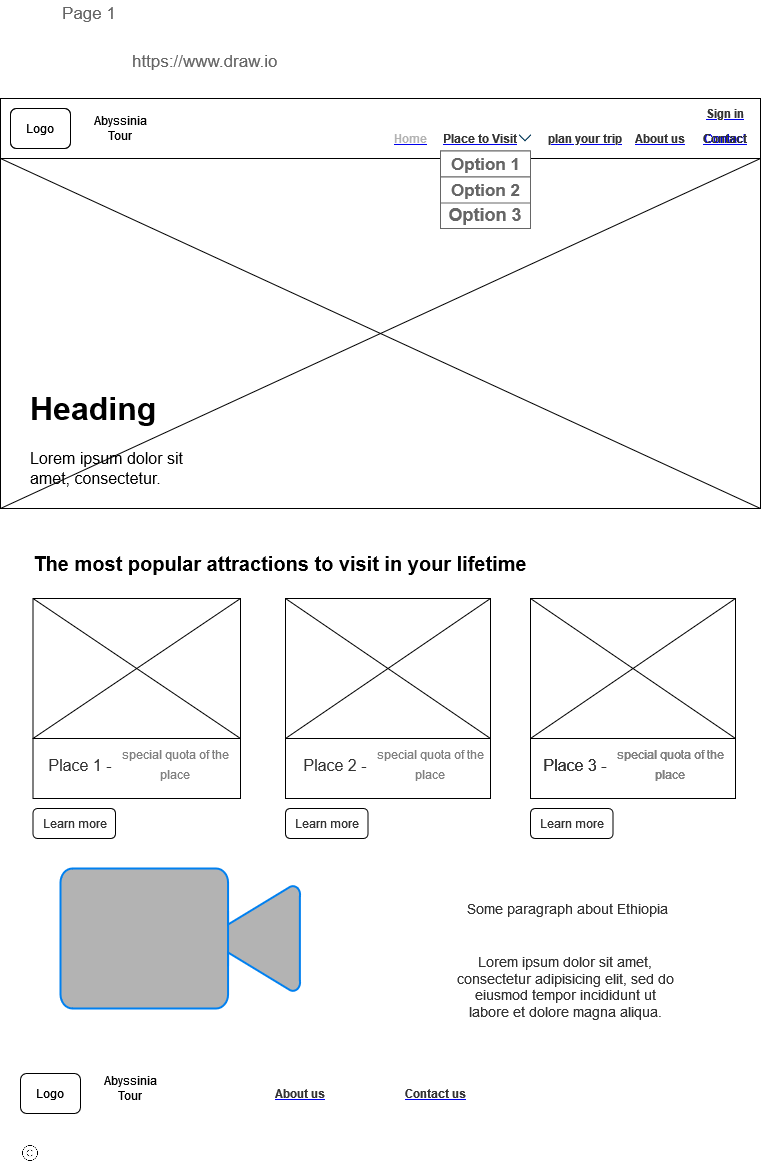

The diagram above was exported from draw.io. Its source (the exported page's mxGraphModel, read from the mxfile embedded in the PNG):
<mxGraphModel dx="3128" dy="1648" grid="1" gridSize="10" guides="1" tooltips="1" connect="1" arrows="1" fold="1" page="1" pageScale="1" pageWidth="3300" pageHeight="4681" math="0" shadow="0">
  <root>
    <mxCell id="0" />
    <mxCell id="1" parent="0" />
    <mxCell id="2" value="Page 1" style="strokeWidth=1;shadow=0;dashed=0;align=center;html=1;shape=mxgraph.mockup.containers.anchor;fontSize=17;fontColor=#666666;align=left;" vertex="1" parent="1">
      <mxGeometry x="1070" y="312" width="110" height="26" as="geometry" />
    </mxCell>
    <mxCell id="3" value="https://www.draw.io" style="strokeWidth=1;shadow=0;dashed=0;align=center;html=1;shape=mxgraph.mockup.containers.anchor;rSize=0;fontSize=17;fontColor=#666666;align=left;" vertex="1" parent="1">
      <mxGeometry x="1140" y="360" width="250" height="26" as="geometry" />
    </mxCell>
    <mxCell id="4" value="" style="rounded=0;whiteSpace=wrap;html=1;" vertex="1" parent="1">
      <mxGeometry x="1010" y="410" width="760" height="60" as="geometry" />
    </mxCell>
    <mxCell id="5" value="Logo" style="rounded=1;whiteSpace=wrap;html=1;" vertex="1" parent="1">
      <mxGeometry x="1020" y="420" width="60" height="40" as="geometry" />
    </mxCell>
    <mxCell id="6" value="&lt;span&gt;Abyssinia Tour &lt;/span&gt;" style="text;html=1;strokeColor=none;fillColor=none;align=center;verticalAlign=middle;whiteSpace=wrap;rounded=0;" vertex="1" parent="1">
      <mxGeometry x="1090" y="425" width="80" height="30" as="geometry" />
    </mxCell>
    <UserObject label="&lt;font color=&quot;#B3B3B3&quot;&gt;&lt;b&gt;Home&lt;/b&gt;&lt;/font&gt;" link="https://www.draw.io" id="7">
      <mxCell style="text;html=1;strokeColor=none;fillColor=none;whiteSpace=wrap;align=center;verticalAlign=middle;fontColor=#0000EE;fontStyle=4;" vertex="1" parent="1">
        <mxGeometry x="1410" y="445" width="20" height="10" as="geometry" />
      </mxCell>
    </UserObject>
    <UserObject label="&lt;font color=&quot;#333333&quot;&gt;&lt;b&gt;About us&lt;/b&gt;&lt;/font&gt;" link="https://www.draw.io" id="8">
      <mxCell style="text;html=1;strokeColor=none;fillColor=none;whiteSpace=wrap;align=center;verticalAlign=middle;fontColor=#0000EE;fontStyle=4;" vertex="1" parent="1">
        <mxGeometry x="1640" y="445" width="60" height="10" as="geometry" />
      </mxCell>
    </UserObject>
    <UserObject label="Contact" link="https://www.draw.io" id="9">
      <mxCell style="text;html=1;strokeColor=none;fillColor=none;whiteSpace=wrap;align=center;verticalAlign=middle;fontColor=#0000EE;fontStyle=4;" vertex="1" parent="1">
        <mxGeometry x="1710" y="445" width="50" height="10" as="geometry" />
      </mxCell>
    </UserObject>
    <mxCell id="10" value="" style="rounded=0;whiteSpace=wrap;html=1;fontSize=16;fillColor=#FFFFFF;" vertex="1" parent="1">
      <mxGeometry x="1010" y="470" width="760" height="350" as="geometry" />
    </mxCell>
    <mxCell id="11" value="" style="endArrow=none;html=1;rounded=0;fontSize=16;exitX=1;exitY=1;exitDx=0;exitDy=0;entryX=0;entryY=0;entryDx=0;entryDy=0;" edge="1" source="10" target="10" parent="1">
      <mxGeometry width="50" height="50" relative="1" as="geometry">
        <mxPoint x="370" y="320" as="sourcePoint" />
        <mxPoint x="420" y="270" as="targetPoint" />
      </mxGeometry>
    </mxCell>
    <mxCell id="12" value="" style="endArrow=none;html=1;rounded=0;fontSize=16;exitX=0;exitY=1;exitDx=0;exitDy=0;entryX=1;entryY=0;entryDx=0;entryDy=0;" edge="1" source="10" target="10" parent="1">
      <mxGeometry width="50" height="50" relative="1" as="geometry">
        <mxPoint x="370" y="320" as="sourcePoint" />
        <mxPoint x="420" y="270" as="targetPoint" />
      </mxGeometry>
    </mxCell>
    <mxCell id="13" value="&lt;h1&gt;Heading&lt;/h1&gt;&lt;p&gt;Lorem ipsum dolor sit amet, consectetur.&lt;br&gt;&lt;/p&gt;" style="text;html=1;strokeColor=none;fillColor=none;spacing=5;spacingTop=-20;whiteSpace=wrap;overflow=hidden;rounded=0;fontSize=16;" vertex="1" parent="1">
      <mxGeometry x="1035" y="690" width="190" height="110" as="geometry" />
    </mxCell>
    <mxCell id="14" value="&lt;h2 style=&quot;font-size: 20px;&quot; class=&quot;elementor-heading-title elementor-size-default&quot;&gt;&lt;font style=&quot;font-size: 20px;&quot;&gt;The most popular attractions to visit in your lifetime&lt;/font&gt;&lt;/h2&gt;" style="text;html=1;strokeColor=none;fillColor=none;align=center;verticalAlign=middle;whiteSpace=wrap;rounded=0;fontSize=16;" vertex="1" parent="1">
      <mxGeometry x="1030" y="860" width="520" height="30" as="geometry" />
    </mxCell>
    <mxCell id="15" value="" style="rounded=0;whiteSpace=wrap;html=1;fontSize=20;fillColor=#FFFFFF;" vertex="1" parent="1">
      <mxGeometry x="1042.5" y="910" width="207.5" height="140" as="geometry" />
    </mxCell>
    <mxCell id="16" value="" style="rounded=0;whiteSpace=wrap;html=1;fontSize=20;fillColor=#FFFFFF;" vertex="1" parent="1">
      <mxGeometry x="1295" y="910" width="205" height="140" as="geometry" />
    </mxCell>
    <mxCell id="17" value="" style="rounded=0;whiteSpace=wrap;html=1;fontSize=20;fillColor=#FFFFFF;" vertex="1" parent="1">
      <mxGeometry x="1540" y="910" width="205" height="140" as="geometry" />
    </mxCell>
    <UserObject label="&lt;font color=&quot;#333333&quot;&gt;&lt;b&gt;Contact&lt;/b&gt;&lt;/font&gt;" link="https://www.draw.io" id="18">
      <mxCell style="text;html=1;strokeColor=none;fillColor=none;whiteSpace=wrap;align=center;verticalAlign=middle;fontColor=#0000EE;fontStyle=4;" vertex="1" parent="1">
        <mxGeometry x="1710" y="445" width="50" height="10" as="geometry" />
      </mxCell>
    </UserObject>
    <mxCell id="19" value="Logo" style="rounded=1;whiteSpace=wrap;html=1;" vertex="1" parent="1">
      <mxGeometry x="1020" y="420" width="60" height="40" as="geometry" />
    </mxCell>
    <mxCell id="20" value="" style="endArrow=none;html=1;rounded=0;fontSize=20;exitX=0;exitY=0;exitDx=0;exitDy=0;entryX=1;entryY=0;entryDx=0;entryDy=0;" edge="1" target="16" parent="1">
      <mxGeometry width="50" height="50" relative="1" as="geometry">
        <mxPoint x="1295" y="1050" as="sourcePoint" />
        <mxPoint x="410" y="690" as="targetPoint" />
      </mxGeometry>
    </mxCell>
    <mxCell id="21" value="" style="endArrow=none;html=1;rounded=0;fontSize=20;exitX=0;exitY=0;exitDx=0;exitDy=0;entryX=1;entryY=1;entryDx=0;entryDy=0;" edge="1" source="16" target="16" parent="1">
      <mxGeometry width="50" height="50" relative="1" as="geometry">
        <mxPoint x="360" y="740" as="sourcePoint" />
        <mxPoint x="410" y="690" as="targetPoint" />
      </mxGeometry>
    </mxCell>
    <mxCell id="22" value="" style="endArrow=none;html=1;rounded=0;fontSize=20;entryX=1;entryY=0;entryDx=0;entryDy=0;exitX=0;exitY=0;exitDx=0;exitDy=0;" edge="1" target="17" parent="1">
      <mxGeometry width="50" height="50" relative="1" as="geometry">
        <mxPoint x="1540" y="1050" as="sourcePoint" />
        <mxPoint x="410" y="690" as="targetPoint" />
      </mxGeometry>
    </mxCell>
    <mxCell id="23" value="" style="endArrow=none;html=1;rounded=0;fontSize=20;exitX=1;exitY=1;exitDx=0;exitDy=0;entryX=0;entryY=0;entryDx=0;entryDy=0;" edge="1" source="17" target="17" parent="1">
      <mxGeometry width="50" height="50" relative="1" as="geometry">
        <mxPoint x="360" y="740" as="sourcePoint" />
        <mxPoint x="410" y="690" as="targetPoint" />
      </mxGeometry>
    </mxCell>
    <mxCell id="24" value="" style="endArrow=none;html=1;rounded=0;fontSize=20;exitX=0;exitY=0;exitDx=0;exitDy=0;entryX=1;entryY=1;entryDx=0;entryDy=0;" edge="1" source="15" target="15" parent="1">
      <mxGeometry width="50" height="50" relative="1" as="geometry">
        <mxPoint x="360" y="740" as="sourcePoint" />
        <mxPoint x="410" y="690" as="targetPoint" />
      </mxGeometry>
    </mxCell>
    <mxCell id="25" value="" style="endArrow=none;html=1;rounded=0;fontSize=20;exitX=0;exitY=1;exitDx=0;exitDy=0;" edge="1" source="15" parent="1">
      <mxGeometry width="50" height="50" relative="1" as="geometry">
        <mxPoint x="360" y="740" as="sourcePoint" />
        <mxPoint x="1250" y="910" as="targetPoint" />
      </mxGeometry>
    </mxCell>
    <UserObject label="&lt;b&gt;&lt;font color=&quot;#333333&quot;&gt;About us&lt;/font&gt;&lt;/b&gt;" link="https://www.draw.io" id="26">
      <mxCell style="text;html=1;strokeColor=none;fillColor=none;whiteSpace=wrap;align=center;verticalAlign=middle;fontColor=#0000EE;fontStyle=4;fontSize=12;" vertex="1" parent="1">
        <mxGeometry x="1280" y="1400" width="60" height="10" as="geometry" />
      </mxCell>
    </UserObject>
    <UserObject label="&lt;font color=&quot;#333333&quot;&gt;&lt;b&gt;Contact us&lt;/b&gt;&lt;/font&gt;" link="https://www.draw.io" id="27">
      <mxCell style="text;html=1;strokeColor=none;fillColor=none;whiteSpace=wrap;align=center;verticalAlign=middle;fontColor=#0000EE;fontStyle=4;fontSize=12;" vertex="1" parent="1">
        <mxGeometry x="1410" y="1400" width="70" height="10" as="geometry" />
      </mxCell>
    </UserObject>
    <mxCell id="28" value="Logo" style="rounded=1;whiteSpace=wrap;html=1;" vertex="1" parent="1">
      <mxGeometry x="1030" y="1385" width="60" height="40" as="geometry" />
    </mxCell>
    <UserObject label="&lt;b&gt;&lt;font color=&quot;#333333&quot;&gt;Place to Visit&lt;br&gt;&lt;/font&gt;&lt;/b&gt;" link="https://www.draw.io" id="29">
      <mxCell style="text;html=1;strokeColor=none;fillColor=none;whiteSpace=wrap;align=center;verticalAlign=middle;fontColor=#0000EE;fontStyle=4;fontSize=12;" vertex="1" parent="1">
        <mxGeometry x="1450" y="440" width="80" height="20" as="geometry" />
      </mxCell>
    </UserObject>
    <mxCell id="30" value="" style="strokeWidth=1;shadow=0;dashed=0;align=center;html=1;shape=mxgraph.mockup.containers.rrect;rSize=0;strokeColor=#666666;fontSize=18;fillColor=#FFFFFF;" vertex="1" parent="1">
      <mxGeometry x="1450" y="462.5" width="90" height="77.5" as="geometry" />
    </mxCell>
    <mxCell id="31" value="Option 1" style="strokeColor=inherit;fillColor=inherit;gradientColor=inherit;strokeWidth=1;shadow=0;dashed=0;align=center;html=1;shape=mxgraph.mockup.containers.rrect;rSize=0;fontSize=17;fontColor=#666666;fontStyle=1;resizeWidth=1;" vertex="1" parent="30">
      <mxGeometry width="90" height="26" relative="1" as="geometry" />
    </mxCell>
    <mxCell id="32" value="Option 2" style="strokeColor=inherit;fillColor=inherit;gradientColor=inherit;strokeWidth=1;shadow=0;dashed=0;align=center;html=1;shape=mxgraph.mockup.containers.rrect;rSize=0;fontSize=17;fontColor=#666666;fontStyle=1;resizeWidth=1;" vertex="1" parent="30">
      <mxGeometry width="90" height="26" relative="1" as="geometry">
        <mxPoint y="26" as="offset" />
      </mxGeometry>
    </mxCell>
    <mxCell id="33" value="3Option 33" style="strokeWidth=1;shadow=0;dashed=0;align=center;html=1;shape=mxgraph.mockup.containers.rrect;rSize=0;fontSize=17;fontColor=#ffffff;fontStyle=1;fillColor=#FFFFFF;strokeColor=#008cff;resizeWidth=1;" vertex="1" parent="30">
      <mxGeometry width="90" relative="1" as="geometry">
        <mxPoint y="82" as="offset" />
      </mxGeometry>
    </mxCell>
    <mxCell id="34" value="&lt;b&gt;Option 3&lt;/b&gt;" style="text;html=1;strokeColor=none;fillColor=none;align=center;verticalAlign=middle;whiteSpace=wrap;rounded=0;fontSize=18;fontColor=#666666;" vertex="1" parent="30">
      <mxGeometry y="50" width="90" height="27.5" as="geometry" />
    </mxCell>
    <UserObject label="&lt;font color=&quot;#333333&quot;&gt;&lt;b&gt;plan your trip&lt;/b&gt;&lt;/font&gt;" link="https://www.draw.io" id="35">
      <mxCell style="text;html=1;strokeColor=none;fillColor=none;whiteSpace=wrap;align=center;verticalAlign=middle;fontColor=#0000EE;fontStyle=4;fontSize=12;" vertex="1" parent="1">
        <mxGeometry x="1555" y="440" width="80" height="20" as="geometry" />
      </mxCell>
    </UserObject>
    <mxCell id="36" value="" style="shape=image;html=1;verticalAlign=top;verticalLabelPosition=bottom;labelBackgroundColor=#ffffff;imageAspect=0;aspect=fixed;image=https://cdn4.iconfinder.com/data/icons/evil-icons-user-interface/64/arrow_down2-128.png;fontSize=12;fontColor=#B3B3B3;fillColor=#FFFFFF;" vertex="1" parent="1">
      <mxGeometry x="1520" y="435" width="30" height="30" as="geometry" />
    </mxCell>
    <mxCell id="37" value="" style="rounded=0;whiteSpace=wrap;html=1;fontSize=20;fontColor=#B3B3B3;fillColor=#FFFFFF;" vertex="1" parent="1">
      <mxGeometry x="1042.5" y="1050" width="207.5" height="60" as="geometry" />
    </mxCell>
    <mxCell id="38" value="" style="rounded=0;whiteSpace=wrap;html=1;fontSize=20;fontColor=#B3B3B3;fillColor=#FFFFFF;" vertex="1" parent="1">
      <mxGeometry x="1295" y="1050" width="205" height="60" as="geometry" />
    </mxCell>
    <mxCell id="39" value="" style="rounded=0;whiteSpace=wrap;html=1;fontSize=20;fontColor=#B3B3B3;fillColor=#FFFFFF;" vertex="1" parent="1">
      <mxGeometry x="1540" y="1050" width="205" height="60" as="geometry" />
    </mxCell>
    <mxCell id="40" value="&lt;font style=&quot;font-size: 16px;&quot; color=&quot;#333333&quot;&gt;Place 1 -&lt;/font&gt;" style="text;html=1;strokeColor=none;fillColor=none;align=center;verticalAlign=middle;whiteSpace=wrap;rounded=0;fontSize=20;fontColor=#B3B3B3;" vertex="1" parent="1">
      <mxGeometry x="1050" y="1060" width="80" height="30" as="geometry" />
    </mxCell>
    <mxCell id="41" value="&lt;font style=&quot;font-size: 12px;&quot; color=&quot;#808080&quot;&gt;&lt;span&gt;&lt;span data-dobid=&quot;hdw&quot;&gt;special &lt;/span&gt;&lt;/span&gt;quota of the place&lt;/font&gt;" style="text;html=1;strokeColor=none;fillColor=none;align=center;verticalAlign=middle;whiteSpace=wrap;rounded=0;fontSize=16;fontColor=#B3B3B3;" vertex="1" parent="1">
      <mxGeometry x="1120" y="1060" width="130" height="30" as="geometry" />
    </mxCell>
    <mxCell id="42" value="&lt;font style=&quot;font-size: 16px;&quot; color=&quot;#333333&quot;&gt;Place 2 -&lt;/font&gt;" style="text;html=1;strokeColor=none;fillColor=none;align=center;verticalAlign=middle;whiteSpace=wrap;rounded=0;fontSize=20;fontColor=#B3B3B3;" vertex="1" parent="1">
      <mxGeometry x="1305" y="1060" width="80" height="30" as="geometry" />
    </mxCell>
    <mxCell id="43" value="&lt;font style=&quot;font-size: 12px;&quot; color=&quot;#808080&quot;&gt;&lt;span&gt;&lt;span data-dobid=&quot;hdw&quot;&gt;special &lt;/span&gt;&lt;/span&gt;quota of the place&lt;/font&gt;" style="text;html=1;strokeColor=none;fillColor=none;align=center;verticalAlign=middle;whiteSpace=wrap;rounded=0;fontSize=16;fontColor=#B3B3B3;" vertex="1" parent="1">
      <mxGeometry x="1375" y="1060" width="130" height="30" as="geometry" />
    </mxCell>
    <mxCell id="44" value="&lt;font style=&quot;font-size: 16px;&quot; color=&quot;#333333&quot;&gt;Place 3 -&lt;/font&gt;" style="text;html=1;strokeColor=none;fillColor=none;align=center;verticalAlign=middle;whiteSpace=wrap;rounded=0;fontSize=20;fontColor=#B3B3B3;" vertex="1" parent="1">
      <mxGeometry x="1545" y="1060" width="80" height="30" as="geometry" />
    </mxCell>
    <mxCell id="45" value="&lt;font style=&quot;font-size: 12px;&quot; color=&quot;#808080&quot;&gt;&lt;span&gt;&lt;span data-dobid=&quot;hdw&quot;&gt;special &lt;/span&gt;&lt;/span&gt;quota of the place&lt;/font&gt;" style="text;html=1;strokeColor=none;fillColor=none;align=center;verticalAlign=middle;whiteSpace=wrap;rounded=0;fontSize=16;fontColor=#B3B3B3;" vertex="1" parent="1">
      <mxGeometry x="1615" y="1060" width="130" height="30" as="geometry" />
    </mxCell>
    <mxCell id="46" value="" style="rounded=0;whiteSpace=wrap;html=1;fontSize=20;fillColor=#FFFFFF;" vertex="1" parent="1">
      <mxGeometry x="1540" y="910" width="205" height="140" as="geometry" />
    </mxCell>
    <mxCell id="47" value="&lt;font style=&quot;font-size: 12px;&quot; color=&quot;#808080&quot;&gt;&lt;span&gt;&lt;span data-dobid=&quot;hdw&quot;&gt;special &lt;/span&gt;&lt;/span&gt;quota of the place&lt;/font&gt;" style="text;html=1;strokeColor=none;fillColor=none;align=center;verticalAlign=middle;whiteSpace=wrap;rounded=0;fontSize=16;fontColor=#B3B3B3;" vertex="1" parent="1">
      <mxGeometry x="1615" y="1060" width="130" height="30" as="geometry" />
    </mxCell>
    <mxCell id="48" value="&lt;font style=&quot;font-size: 16px;&quot; color=&quot;#333333&quot;&gt;Place 3 -&lt;/font&gt;" style="text;html=1;strokeColor=none;fillColor=none;align=center;verticalAlign=middle;whiteSpace=wrap;rounded=0;fontSize=20;fontColor=#B3B3B3;" vertex="1" parent="1">
      <mxGeometry x="1545" y="1060" width="80" height="30" as="geometry" />
    </mxCell>
    <mxCell id="49" value="" style="endArrow=none;html=1;rounded=0;fontSize=12;fontColor=#333333;entryX=1;entryY=0;entryDx=0;entryDy=0;exitX=0;exitY=1;exitDx=0;exitDy=0;" edge="1" source="46" target="46" parent="1">
      <mxGeometry width="50" height="50" relative="1" as="geometry">
        <mxPoint x="340" y="780" as="sourcePoint" />
        <mxPoint x="390" y="730" as="targetPoint" />
      </mxGeometry>
    </mxCell>
    <mxCell id="50" value="" style="endArrow=none;html=1;rounded=0;fontSize=12;fontColor=#333333;entryX=0;entryY=0;entryDx=0;entryDy=0;exitX=1;exitY=1;exitDx=0;exitDy=0;" edge="1" source="46" target="46" parent="1">
      <mxGeometry width="50" height="50" relative="1" as="geometry">
        <mxPoint x="340" y="780" as="sourcePoint" />
        <mxPoint x="390" y="730" as="targetPoint" />
      </mxGeometry>
    </mxCell>
    <mxCell id="51" value="Learn more" style="rounded=1;whiteSpace=wrap;html=1;fontSize=12;fontColor=#333333;fillColor=#FFFFFF;" vertex="1" parent="1">
      <mxGeometry x="1042.5" y="1120" width="82.5" height="30" as="geometry" />
    </mxCell>
    <mxCell id="52" value="Learn more" style="rounded=1;whiteSpace=wrap;html=1;fontSize=12;fontColor=#333333;fillColor=#FFFFFF;" vertex="1" parent="1">
      <mxGeometry x="1295" y="1120" width="82.5" height="30" as="geometry" />
    </mxCell>
    <mxCell id="53" value="Learn more" style="rounded=1;whiteSpace=wrap;html=1;fontSize=12;fontColor=#333333;fillColor=#FFFFFF;" vertex="1" parent="1">
      <mxGeometry x="1540" y="1120" width="82.5" height="30" as="geometry" />
    </mxCell>
    <mxCell id="54" value="" style="shape=image;html=1;verticalAlign=top;verticalLabelPosition=bottom;labelBackgroundColor=#ffffff;imageAspect=0;aspect=fixed;image=https://cdn0.iconfinder.com/data/icons/phosphor-thin-vol-2/256/copyright-thin-128.png;fontSize=12;fontColor=#333333;fillColor=#FFFFFF;" vertex="1" parent="1">
      <mxGeometry x="1030" y="1455" width="20" height="20" as="geometry" />
    </mxCell>
    <mxCell id="55" value="" style="html=1;verticalLabelPosition=bottom;align=center;labelBackgroundColor=#ffffff;verticalAlign=top;strokeWidth=2;strokeColor=#0080F0;shadow=0;dashed=0;shape=mxgraph.ios7.icons.video_conversation;fontSize=14;fontColor=#333333;fillColor=#B3B3B3;" vertex="1" parent="1">
      <mxGeometry x="1070" y="1180" width="240" height="140" as="geometry" />
    </mxCell>
    <mxCell id="56" value="&lt;div&gt;Some paragraph about Ethiopia&lt;/div&gt;" style="text;html=1;strokeColor=none;fillColor=none;align=center;verticalAlign=middle;whiteSpace=wrap;rounded=0;fontSize=14;fontColor=#333333;" vertex="1" parent="1">
      <mxGeometry x="1465" y="1190" width="225" height="60" as="geometry" />
    </mxCell>
    <mxCell id="57" value="&lt;h1&gt;&lt;br&gt;&lt;/h1&gt;&lt;p&gt;Lorem ipsum dolor sit amet, consectetur adipisicing elit, sed do eiusmod tempor incididunt ut labore et dolore magna aliqua.&lt;/p&gt;" style="text;html=1;strokeColor=none;fillColor=none;align=center;verticalAlign=middle;whiteSpace=wrap;rounded=0;fontSize=14;fontColor=#333333;" vertex="1" parent="1">
      <mxGeometry x="1465" y="1200" width="220" height="140" as="geometry" />
    </mxCell>
    <mxCell id="58" value="&lt;span&gt;Abyssinia Tour &lt;/span&gt;" style="text;html=1;strokeColor=none;fillColor=none;align=center;verticalAlign=middle;whiteSpace=wrap;rounded=0;" vertex="1" parent="1">
      <mxGeometry x="1100" y="1385" width="80" height="30" as="geometry" />
    </mxCell>
    <UserObject label="&lt;font color=&quot;#333333&quot;&gt;&lt;b&gt;Sign in&lt;/b&gt;&lt;/font&gt;" link="https://www.draw.io" id="59">
      <mxCell style="text;html=1;strokeColor=none;fillColor=none;whiteSpace=wrap;align=center;verticalAlign=middle;fontColor=#0000EE;fontStyle=4;fontSize=12;" vertex="1" parent="1">
        <mxGeometry x="1710" y="420" width="50" height="10" as="geometry" />
      </mxCell>
    </UserObject>
  </root>
</mxGraphModel>